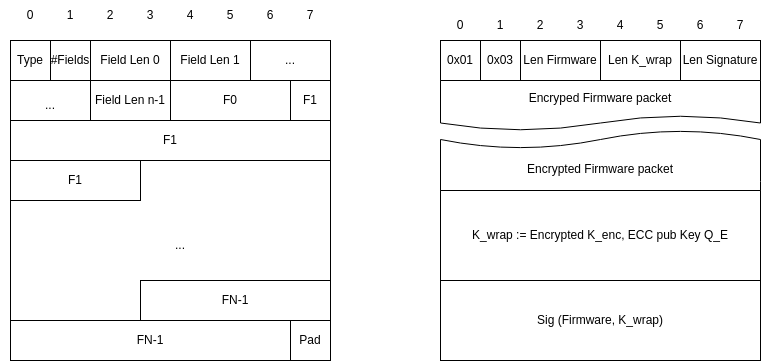

The diagram above was exported from draw.io. Its source (the exported page's mxGraphModel, read from the mxfile embedded in the PNG):
<mxGraphModel dx="1114" dy="850" grid="1" gridSize="10" guides="1" tooltips="1" connect="1" arrows="1" fold="1" page="1" pageScale="1" pageWidth="1169" pageHeight="827" math="0" shadow="0">
  <root>
    <mxCell id="0" />
    <mxCell id="1" parent="0" />
    <mxCell id="OTZkH0LlOADuVpBOKQOd-45" value="" style="rounded=0;whiteSpace=wrap;html=1;" vertex="1" parent="1">
      <mxGeometry x="120" y="120" width="320" height="320" as="geometry" />
    </mxCell>
    <mxCell id="OTZkH0LlOADuVpBOKQOd-1" value="Type" style="rounded=0;whiteSpace=wrap;html=1;" vertex="1" parent="1">
      <mxGeometry x="120" y="120" width="40" height="40" as="geometry" />
    </mxCell>
    <mxCell id="OTZkH0LlOADuVpBOKQOd-2" value="#Fields" style="rounded=0;whiteSpace=wrap;html=1;" vertex="1" parent="1">
      <mxGeometry x="160" y="120" width="40" height="40" as="geometry" />
    </mxCell>
    <mxCell id="OTZkH0LlOADuVpBOKQOd-3" value="Field Len 0" style="rounded=0;whiteSpace=wrap;html=1;" vertex="1" parent="1">
      <mxGeometry x="200" y="120" width="80" height="40" as="geometry" />
    </mxCell>
    <mxCell id="OTZkH0LlOADuVpBOKQOd-4" value="F0" style="rounded=0;whiteSpace=wrap;html=1;" vertex="1" parent="1">
      <mxGeometry x="280" y="160" width="120" height="40" as="geometry" />
    </mxCell>
    <mxCell id="OTZkH0LlOADuVpBOKQOd-5" value="Field Len 1" style="rounded=0;whiteSpace=wrap;html=1;" vertex="1" parent="1">
      <mxGeometry x="280" y="120" width="80" height="40" as="geometry" />
    </mxCell>
    <mxCell id="OTZkH0LlOADuVpBOKQOd-6" value="F1" style="rounded=0;whiteSpace=wrap;html=1;" vertex="1" parent="1">
      <mxGeometry x="120" y="200" width="320" height="40" as="geometry" />
    </mxCell>
    <mxCell id="OTZkH0LlOADuVpBOKQOd-7" value="..." style="text;html=1;align=center;verticalAlign=middle;whiteSpace=wrap;rounded=0;" vertex="1" parent="1">
      <mxGeometry x="370" y="125" width="60" height="30" as="geometry" />
    </mxCell>
    <mxCell id="OTZkH0LlOADuVpBOKQOd-8" value="Field Len n-1" style="rounded=0;whiteSpace=wrap;html=1;" vertex="1" parent="1">
      <mxGeometry x="200" y="160" width="80" height="40" as="geometry" />
    </mxCell>
    <mxCell id="OTZkH0LlOADuVpBOKQOd-9" value="FN-1" style="rounded=0;whiteSpace=wrap;html=1;" vertex="1" parent="1">
      <mxGeometry x="120" y="400" width="280" height="40" as="geometry" />
    </mxCell>
    <mxCell id="OTZkH0LlOADuVpBOKQOd-20" value="..." style="text;html=1;align=center;verticalAlign=middle;whiteSpace=wrap;rounded=0;" vertex="1" parent="1">
      <mxGeometry x="260" y="310" width="60" height="30" as="geometry" />
    </mxCell>
    <mxCell id="OTZkH0LlOADuVpBOKQOd-21" value="Pad" style="rounded=0;whiteSpace=wrap;html=1;" vertex="1" parent="1">
      <mxGeometry x="400" y="400" width="40" height="40" as="geometry" />
    </mxCell>
    <mxCell id="OTZkH0LlOADuVpBOKQOd-36" value="" style="group" vertex="1" connectable="0" parent="1">
      <mxGeometry x="110" y="80" width="340" height="30" as="geometry" />
    </mxCell>
    <mxCell id="OTZkH0LlOADuVpBOKQOd-37" value="1" style="text;html=1;align=center;verticalAlign=middle;whiteSpace=wrap;rounded=0;" vertex="1" parent="OTZkH0LlOADuVpBOKQOd-36">
      <mxGeometry x="40" width="60" height="30" as="geometry" />
    </mxCell>
    <mxCell id="OTZkH0LlOADuVpBOKQOd-38" value="2" style="text;html=1;align=center;verticalAlign=middle;whiteSpace=wrap;rounded=0;" vertex="1" parent="OTZkH0LlOADuVpBOKQOd-36">
      <mxGeometry x="80" width="60" height="30" as="geometry" />
    </mxCell>
    <mxCell id="OTZkH0LlOADuVpBOKQOd-39" value="3" style="text;html=1;align=center;verticalAlign=middle;whiteSpace=wrap;rounded=0;" vertex="1" parent="OTZkH0LlOADuVpBOKQOd-36">
      <mxGeometry x="120" width="60" height="30" as="geometry" />
    </mxCell>
    <mxCell id="OTZkH0LlOADuVpBOKQOd-40" value="4" style="text;html=1;align=center;verticalAlign=middle;whiteSpace=wrap;rounded=0;" vertex="1" parent="OTZkH0LlOADuVpBOKQOd-36">
      <mxGeometry x="160" width="60" height="30" as="geometry" />
    </mxCell>
    <mxCell id="OTZkH0LlOADuVpBOKQOd-41" value="0" style="text;html=1;align=center;verticalAlign=middle;whiteSpace=wrap;rounded=0;" vertex="1" parent="OTZkH0LlOADuVpBOKQOd-36">
      <mxGeometry width="60" height="30" as="geometry" />
    </mxCell>
    <mxCell id="OTZkH0LlOADuVpBOKQOd-42" value="6" style="text;html=1;align=center;verticalAlign=middle;whiteSpace=wrap;rounded=0;" vertex="1" parent="OTZkH0LlOADuVpBOKQOd-36">
      <mxGeometry x="240" width="60" height="30" as="geometry" />
    </mxCell>
    <mxCell id="OTZkH0LlOADuVpBOKQOd-43" value="7" style="text;html=1;align=center;verticalAlign=middle;whiteSpace=wrap;rounded=0;" vertex="1" parent="OTZkH0LlOADuVpBOKQOd-36">
      <mxGeometry x="280" width="60" height="30" as="geometry" />
    </mxCell>
    <mxCell id="OTZkH0LlOADuVpBOKQOd-44" value="5" style="text;html=1;align=center;verticalAlign=middle;whiteSpace=wrap;rounded=0;" vertex="1" parent="OTZkH0LlOADuVpBOKQOd-36">
      <mxGeometry x="200" width="60" height="30" as="geometry" />
    </mxCell>
    <mxCell id="OTZkH0LlOADuVpBOKQOd-46" value="..." style="text;html=1;align=center;verticalAlign=middle;whiteSpace=wrap;rounded=0;" vertex="1" parent="1">
      <mxGeometry x="130" y="170" width="60" height="30" as="geometry" />
    </mxCell>
    <mxCell id="OTZkH0LlOADuVpBOKQOd-47" value="F1" style="rounded=0;whiteSpace=wrap;html=1;" vertex="1" parent="1">
      <mxGeometry x="400" y="160" width="40" height="40" as="geometry" />
    </mxCell>
    <mxCell id="OTZkH0LlOADuVpBOKQOd-48" value="F1" style="rounded=0;whiteSpace=wrap;html=1;" vertex="1" parent="1">
      <mxGeometry x="120" y="240" width="130" height="40" as="geometry" />
    </mxCell>
    <mxCell id="OTZkH0LlOADuVpBOKQOd-49" value="FN-1" style="rounded=0;whiteSpace=wrap;html=1;" vertex="1" parent="1">
      <mxGeometry x="250" y="360" width="190" height="40" as="geometry" />
    </mxCell>
    <mxCell id="OTZkH0LlOADuVpBOKQOd-50" value="" style="group" vertex="1" connectable="0" parent="1">
      <mxGeometry x="540" y="90" width="340" height="350" as="geometry" />
    </mxCell>
    <mxCell id="OTZkH0LlOADuVpBOKQOd-10" value="0x01" style="rounded=0;whiteSpace=wrap;html=1;" vertex="1" parent="OTZkH0LlOADuVpBOKQOd-50">
      <mxGeometry x="10" y="30" width="40" height="40" as="geometry" />
    </mxCell>
    <mxCell id="OTZkH0LlOADuVpBOKQOd-11" value="0x03" style="rounded=0;whiteSpace=wrap;html=1;" vertex="1" parent="OTZkH0LlOADuVpBOKQOd-50">
      <mxGeometry x="50" y="30" width="40" height="40" as="geometry" />
    </mxCell>
    <mxCell id="OTZkH0LlOADuVpBOKQOd-12" value="Len Firmware" style="rounded=0;whiteSpace=wrap;html=1;" vertex="1" parent="OTZkH0LlOADuVpBOKQOd-50">
      <mxGeometry x="90" y="30" width="80" height="40" as="geometry" />
    </mxCell>
    <mxCell id="OTZkH0LlOADuVpBOKQOd-14" value="Len K_wrap" style="rounded=0;whiteSpace=wrap;html=1;" vertex="1" parent="OTZkH0LlOADuVpBOKQOd-50">
      <mxGeometry x="170" y="30" width="80" height="40" as="geometry" />
    </mxCell>
    <mxCell id="OTZkH0LlOADuVpBOKQOd-15" value="K_wrap := Encrypted K_enc, ECC pub Key Q_E" style="rounded=0;whiteSpace=wrap;html=1;" vertex="1" parent="OTZkH0LlOADuVpBOKQOd-50">
      <mxGeometry x="10" y="180" width="320" height="90" as="geometry" />
    </mxCell>
    <mxCell id="OTZkH0LlOADuVpBOKQOd-17" value="Len Signature" style="rounded=0;whiteSpace=wrap;html=1;" vertex="1" parent="OTZkH0LlOADuVpBOKQOd-50">
      <mxGeometry x="250" y="30" width="80" height="40" as="geometry" />
    </mxCell>
    <mxCell id="OTZkH0LlOADuVpBOKQOd-18" value="Sig (Firmware, K_wrap)" style="rounded=0;whiteSpace=wrap;html=1;" vertex="1" parent="OTZkH0LlOADuVpBOKQOd-50">
      <mxGeometry x="10" y="270" width="320" height="80" as="geometry" />
    </mxCell>
    <mxCell id="OTZkH0LlOADuVpBOKQOd-32" value="Encryped Firmware packet" style="shape=document;whiteSpace=wrap;html=1;boundedLbl=1;" vertex="1" parent="OTZkH0LlOADuVpBOKQOd-50">
      <mxGeometry x="10" y="70" width="320" height="50" as="geometry" />
    </mxCell>
    <mxCell id="OTZkH0LlOADuVpBOKQOd-33" value="Encrypted Firmware packet" style="shape=document;whiteSpace=wrap;html=1;boundedLbl=1;direction=west;" vertex="1" parent="OTZkH0LlOADuVpBOKQOd-50">
      <mxGeometry x="10" y="120" width="320" height="60" as="geometry" />
    </mxCell>
    <mxCell id="OTZkH0LlOADuVpBOKQOd-35" value="" style="group" vertex="1" connectable="0" parent="OTZkH0LlOADuVpBOKQOd-50">
      <mxGeometry width="340" height="30" as="geometry" />
    </mxCell>
    <mxCell id="OTZkH0LlOADuVpBOKQOd-22" value="1" style="text;html=1;align=center;verticalAlign=middle;whiteSpace=wrap;rounded=0;" vertex="1" parent="OTZkH0LlOADuVpBOKQOd-35">
      <mxGeometry x="40" width="60" height="30" as="geometry" />
    </mxCell>
    <mxCell id="OTZkH0LlOADuVpBOKQOd-23" value="2" style="text;html=1;align=center;verticalAlign=middle;whiteSpace=wrap;rounded=0;" vertex="1" parent="OTZkH0LlOADuVpBOKQOd-35">
      <mxGeometry x="80" width="60" height="30" as="geometry" />
    </mxCell>
    <mxCell id="OTZkH0LlOADuVpBOKQOd-24" value="3" style="text;html=1;align=center;verticalAlign=middle;whiteSpace=wrap;rounded=0;" vertex="1" parent="OTZkH0LlOADuVpBOKQOd-35">
      <mxGeometry x="120" width="60" height="30" as="geometry" />
    </mxCell>
    <mxCell id="OTZkH0LlOADuVpBOKQOd-25" value="4" style="text;html=1;align=center;verticalAlign=middle;whiteSpace=wrap;rounded=0;" vertex="1" parent="OTZkH0LlOADuVpBOKQOd-35">
      <mxGeometry x="160" width="60" height="30" as="geometry" />
    </mxCell>
    <mxCell id="OTZkH0LlOADuVpBOKQOd-26" value="0" style="text;html=1;align=center;verticalAlign=middle;whiteSpace=wrap;rounded=0;" vertex="1" parent="OTZkH0LlOADuVpBOKQOd-35">
      <mxGeometry width="60" height="30" as="geometry" />
    </mxCell>
    <mxCell id="OTZkH0LlOADuVpBOKQOd-27" value="6" style="text;html=1;align=center;verticalAlign=middle;whiteSpace=wrap;rounded=0;" vertex="1" parent="OTZkH0LlOADuVpBOKQOd-35">
      <mxGeometry x="240" width="60" height="30" as="geometry" />
    </mxCell>
    <mxCell id="OTZkH0LlOADuVpBOKQOd-28" value="7" style="text;html=1;align=center;verticalAlign=middle;whiteSpace=wrap;rounded=0;" vertex="1" parent="OTZkH0LlOADuVpBOKQOd-35">
      <mxGeometry x="280" width="60" height="30" as="geometry" />
    </mxCell>
    <mxCell id="OTZkH0LlOADuVpBOKQOd-31" value="5" style="text;html=1;align=center;verticalAlign=middle;whiteSpace=wrap;rounded=0;" vertex="1" parent="OTZkH0LlOADuVpBOKQOd-35">
      <mxGeometry x="200" width="60" height="30" as="geometry" />
    </mxCell>
  </root>
</mxGraphModel>